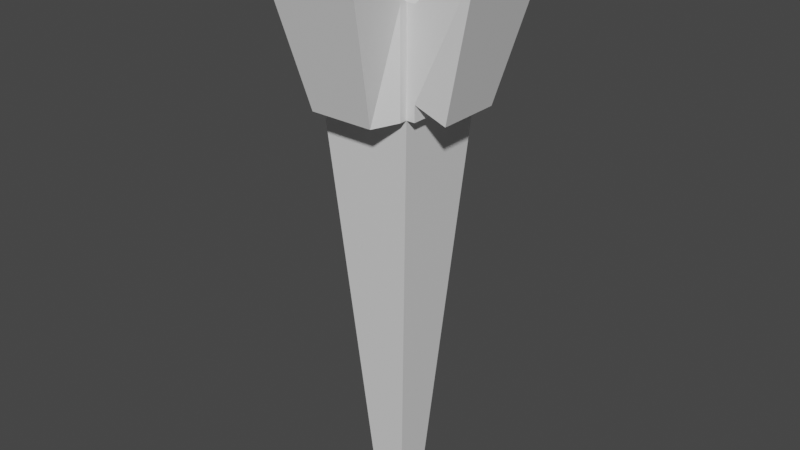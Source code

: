 # Source: Torch.blend  (saved by Blender 3.3.6; exported with 4.5.12 LTS)
import bpy
from mathutils import Matrix  # noqa: F401  (used for matrix-valued properties, if any)

bpy.ops.wm.read_factory_settings(use_empty=True)
scene = bpy.context.scene
scene.name = 'Scene'

# ---- collections
col_collection = bpy.data.collections.new('Collection'); scene.collection.children.link(col_collection)

# ---- materials (node trees are filled in below, after node groups)
mat_material = bpy.data.materials.new('Material')
mat_material.alpha_threshold = 0.0
mat_material.use_transparent_shadow = False
mat_material.roughness = 0.5
mat_material.line_color = (0.0, 0.0, 0.0, 1.0)

# ---- material node trees
mat_material.use_nodes = True; mat_material.node_tree.nodes.clear()
_N = mat_material.node_tree.nodes; _L = mat_material.node_tree.links
n0 = _N.new('ShaderNodeOutputMaterial'); n0.name = 'Material Output'; n0.location = (300, 300)
n1 = _N.new('ShaderNodeBsdfPrincipled'); n1.name = 'Principled BSDF'; n1.location = (10, 300)
n1.distribution = 'GGX'
n1.subsurface_method = 'RANDOM_WALK_SKIN'
n1.inputs[3].default_value = 1.45
n1.inputs[27].default_value = (0.0, 0.0, 0.0, 1.0)
n1.inputs[28].default_value = 1.0
_L.new(n1.outputs[0], n0.inputs[0])
n0.is_active_output = True

# ---- world
world_world = bpy.data.worlds.new('World'); scene.world = world_world
world_world.use_nodes = True; world_world.node_tree.nodes.clear()
_N = world_world.node_tree.nodes; _L = world_world.node_tree.links
n0 = _N.new('ShaderNodeOutputWorld'); n0.name = 'World Output'; n0.location = (300, 300)
n1 = _N.new('ShaderNodeBackground'); n1.name = 'Background'; n1.location = (10, 300)
n1.inputs[0].default_value = (0.05088, 0.05088, 0.05088, 1.0)
_L.new(n1.outputs[0], n0.inputs[0])
n0.is_active_output = True
world_world.color = (0.05088, 0.05088, 0.05088)
world_world.use_sun_shadow = False
world_world.sun_shadow_jitter_overblur = 0.0

# ---- meshes
me_cube = bpy.data.meshes.new('Cube')
me_cube.from_pydata([(0.4, 0.4, 3.0), (0.1516, 0.1516, -0.4), (0.4, -0.4, 3.0), (0.1516, -0.1516, -0.4), (-0.4, 0.4, 3.0), (-0.1516, 0.1516, -0.4), (-0.4, -0.4, 3.0), (-0.1516, -0.1516, -0.4), (0.4, -0.4, 3.134), (-0.4, -0.4, 3.134), (0.4, 0.4, 3.134), (-0.4, 0.4, 3.134), (0.4718, 0.4, 3.0), (0.4718, -0.4, 3.0), (0.4718, 0.4, 3.134), (0.4718, -0.4, 3.134), (-0.4, 0.4802, 3.0), (0.4, 0.4802, 3.0), (-0.4, 0.4802, 3.134), (0.4, 0.4802, 3.134), (-0.4732, -0.4, 3.0), (-0.4732, 0.4, 3.0), (-0.4732, -0.4, 3.134), (-0.4732, 0.4, 3.134), (0.4, -0.4662, 3.0), (-0.4, -0.4662, 3.0), (0.4, -0.4662, 3.134), (-0.4, -0.4662, 3.134), (0.4, -0.4, 3.837), (-0.4, -0.4, 3.837), (0.4, 0.4, 3.837), (-0.4, 0.4, 3.837), (0.4718, 0.4, 3.837), (0.4718, -0.4, 3.837), (-0.4, 0.4802, 3.837), (0.4, 0.4802, 3.837), (-0.4732, -0.4, 3.837), (-0.4732, 0.4, 3.837), (0.4, -0.4662, 3.837), (-0.4, -0.4662, 3.837), (-0.2, -0.4, 3.0), (-0.2, -0.4, 3.134), (-0.2, -0.4662, 3.0), (-0.2723, -0.6364, 2.972), (-0.3037, -0.6084, 4.028), (-0.4135, -0.9671, 4.19), (-0.2, 0.4, 3.0), (-0.2, 0.4, 3.134), (-0.2, 0.4802, 3.0), (-0.2723, 0.6526, 2.972), (-0.3037, 0.6066, 4.028), (-0.4135, 0.9907, 4.19), (0.2, 0.4, 3.0), (0.2, 0.4, 3.134), (0.2, 0.4802, 3.0), (0.2726, 0.6526, 2.972), (0.3039, 0.6066, 4.028), (0.414, 0.9907, 4.19), (0.2, -0.4, 3.0), (0.2, -0.4, 3.134), (0.2, -0.4662, 3.0), (0.2726, -0.6364, 2.972), (0.3039, -0.6084, 4.028), (0.414, -0.9671, 4.19), (-0.4, 0.2, 3.0), (-0.4, 0.2, 3.134), (-0.4732, 0.2, 3.0), (-0.6444, 0.271, 2.972), (-0.6074, 0.3029, 4.028), (-0.9787, 0.4111, 4.19), (0.4, 0.2, 3.0), (0.4, 0.2, 3.134), (0.4718, 0.2, 3.0), (0.6427, 0.271, 2.972), (0.6076, 0.3029, 4.028), (0.9762, 0.4111, 4.19), (-0.2, 0.2, 2.682), (0.2, 0.2, 2.682), (0.4, -0.2, 3.0), (0.4, -0.2, 3.134), (0.4718, -0.2, 3.0), (0.6427, -0.2738, 2.972), (0.6076, -0.3047, 4.028), (0.9762, -0.4164, 4.19), (-0.4, -0.2, 3.0), (-0.4, -0.2, 3.134), (-0.4732, -0.2, 3.0), (-0.6444, -0.2738, 2.972), (-0.6074, -0.3047, 4.028), (-0.9787, -0.4164, 4.19), (-0.2, -0.2, 2.682), (0.2, -0.2, 2.682)], [], [(70, 0, 12, 72), (58, 40, 6, 7, 3, 2), (84, 64, 4, 5, 7, 6), (49, 51, 57, 55), (90, 85, 9, 41), (4, 11, 18, 16), (18, 11, 31, 34), (11, 4, 21, 23), (72, 12, 14, 73), (0, 10, 14, 12), (8, 2, 13, 15), (61, 26, 38, 63), (48, 16, 18, 49), (10, 0, 17, 19), (46, 4, 16, 48), (53, 10, 30, 56), (86, 20, 22, 87), (87, 22, 36, 89), (6, 9, 22, 20), (84, 6, 20, 86), (60, 24, 26, 61), (9, 6, 25, 27), (58, 2, 24, 60), (2, 8, 26, 24), (44, 29, 39, 45), (82, 28, 33, 83), (56, 30, 35, 57), (68, 31, 37, 69), (9, 27, 39, 29), (14, 10, 30, 32), (11, 23, 37, 31), (26, 8, 28, 38), (41, 9, 29, 44), (8, 15, 33, 28), (22, 9, 29, 36), (10, 19, 35, 30), (79, 8, 28, 82), (73, 14, 32, 75), (65, 11, 31, 68), (49, 18, 34, 51), (48, 49, 55, 54), (90, 41, 59, 91), (47, 53, 56, 50), (59, 41, 44, 62), (58, 60, 42, 40), (77, 91, 79, 71), (73, 75, 83, 81), (87, 89, 69, 67), (60, 61, 43, 42), (71, 79, 82, 74), (72, 73, 81, 80), (88, 68, 69, 89), (74, 82, 83, 75), (85, 90, 76, 65), (46, 48, 54, 52), (86, 87, 67, 66), (84, 86, 66, 64), (70, 72, 80, 78), (53, 47, 76, 77), (5, 1, 3, 7), (50, 56, 57, 51), (46, 52, 0, 1, 5, 4), (27, 43, 45, 39), (11, 47, 50, 31), (25, 42, 43, 27), (6, 40, 42, 25), (31, 50, 51, 34), (85, 65, 68, 88), (79, 91, 59, 8), (17, 54, 55, 19), (0, 52, 54, 17), (28, 62, 63, 38), (8, 59, 62, 28), (19, 55, 57, 35), (10, 53, 77, 71), (70, 78, 2, 3, 1, 0), (47, 11, 65, 76), (21, 66, 67, 23), (23, 67, 69, 37), (4, 64, 66, 21), (30, 74, 75, 32), (10, 71, 74, 30), (76, 90, 91, 77), (2, 78, 80, 13), (13, 80, 81, 15), (29, 88, 89, 36), (15, 81, 83, 33), (9, 85, 88, 29), (61, 63, 45, 43), (62, 44, 45, 63)])
_uv = me_cube.uv_layers.new(name='UVMap')
_uv.uv.foreach_set('vector', [0.718, 0.8604, 0.718, 0.8972, 0.7047, 0.8972, 0.7047, 0.8604, 0.4052, 0.6245, 0.3316, 0.6245, 0.2947, 0.6245, 0.3405, 0.0, 0.3963, 5.96e-08, 0.4421, 0.6245, 0.5525, 0.6252, 0.4789, 0.6252, 0.4421, 0.6252, 0.4906, 0.0, 0.5464, 0.0, 0.5893, 0.6252, 0.7642, 0.2223, 0.7382, 0.0, 0.8906, 0.0, 0.8646, 0.2223, 0.6261, 0.2495, 0.6261, 0.3339, 0.5893, 0.3339, 0.5893, 0.3327, 0.4841, 0.8658, 0.4774, 0.8421, 0.4915, 0.838, 0.4983, 0.8618, 0.4915, 0.838, 0.4774, 0.8421, 0.4421, 0.7176, 0.4563, 0.7135, 0.771, 0.7459, 0.7775, 0.7222, 0.7905, 0.7258, 0.784, 0.7495, 0.7047, 0.8604, 0.7047, 0.8972, 0.7047, 0.8986, 0.6732, 0.8732, 0.9299, 0.7222, 0.9233, 0.6984, 0.9361, 0.6949, 0.9426, 0.7187, 0.9233, 0.2563, 0.9299, 0.2325, 0.9426, 0.236, 0.9361, 0.2598, 0.9913, 0.9538, 0.9534, 0.934, 0.9193, 0.8092, 0.9913, 0.7222, 0.176, 0.6613, 0.176, 0.6245, 0.1774, 0.6245, 0.2074, 0.648, 0.2421, 0.6482, 0.2487, 0.6245, 0.2629, 0.6284, 0.2563, 0.6522, 0.1612, 0.6613, 0.1612, 0.6245, 0.176, 0.6245, 0.176, 0.6613, 0.6261, 0.6657, 0.5893, 0.6657, 0.5893, 0.5364, 0.607, 0.4998, 0.5605, 0.7369, 0.5605, 0.7737, 0.5605, 0.7723, 0.529, 0.7508, 0.9076, 0.954, 0.8695, 0.9344, 0.8351, 0.8096, 0.9076, 0.7222, 0.863, 0.9617, 0.8565, 0.9379, 0.8695, 0.9344, 0.876, 0.9581, 0.574, 0.7369, 0.574, 0.7737, 0.5605, 0.7737, 0.5605, 0.7369, 0.5606, 0.8842, 0.5606, 0.9211, 0.562, 0.9211, 0.529, 0.8976, 0.6226, 0.7739, 0.6289, 0.7501, 0.6407, 0.7532, 0.6344, 0.777, 0.5728, 0.8842, 0.5728, 0.9211, 0.5606, 0.9211, 0.5606, 0.8842, 0.9481, 0.961, 0.9416, 0.9372, 0.9534, 0.934, 0.9598, 0.9578, 0.618, 0.9435, 0.5893, 0.899, 0.601, 0.9021, 0.6732, 0.9886, 0.9164, 0.4258, 0.889, 0.381, 0.9018, 0.3845, 0.9741, 0.4719, 0.2344, 0.8176, 0.2074, 0.7728, 0.2216, 0.7768, 0.2947, 0.8647, 0.7639, 0.9154, 0.7366, 0.8707, 0.7496, 0.8742, 0.8221, 0.9617, 0.6226, 0.7739, 0.6344, 0.777, 0.601, 0.9021, 0.5893, 0.899, 0.9361, 0.6949, 0.9233, 0.6984, 0.889, 0.5737, 0.9018, 0.5702, 0.771, 0.7459, 0.784, 0.7495, 0.7496, 0.8742, 0.7366, 0.8707, 0.9534, 0.934, 0.9416, 0.9372, 0.9076, 0.8124, 0.9193, 0.8092, 0.3316, 0.7904, 0.2947, 0.7904, 0.2947, 0.661, 0.3125, 0.6245, 0.9233, 0.2563, 0.9361, 0.2598, 0.9018, 0.3845, 0.889, 0.381, 0.8695, 0.9344, 0.8565, 0.9379, 0.8221, 0.8132, 0.8351, 0.8096, 0.2421, 0.6482, 0.2563, 0.6522, 0.2216, 0.7768, 0.2074, 0.7728, 0.6261, 0.1656, 0.5893, 0.1656, 0.5894, 0.03615, 0.6052, 0.0, 0.9741, 0.7146, 0.9361, 0.6949, 0.9018, 0.5702, 0.9741, 0.4828, 0.6998, 0.3339, 0.7366, 0.3339, 0.7366, 0.4632, 0.7187, 0.4998, 0.529, 0.8579, 0.4915, 0.838, 0.4563, 0.7135, 0.529, 0.6252, 0.176, 0.6613, 0.2074, 0.648, 0.2074, 0.7484, 0.176, 0.735, 0.3316, 0.8747, 0.3316, 0.7904, 0.4052, 0.7904, 0.4052, 0.8747, 0.6998, 0.6657, 0.6261, 0.6657, 0.607, 0.4998, 0.7189, 0.4998, 0.4052, 0.7904, 0.3316, 0.7904, 0.3125, 0.6245, 0.4244, 0.6245, 0.5728, 0.8842, 0.5606, 0.8842, 0.5606, 0.8105, 0.5728, 0.8105, 0.7013, 0.2495, 0.6277, 0.2495, 0.6261, 0.1656, 0.6997, 0.1656, 0.7624, 0.4719, 0.7366, 0.2495, 0.889, 0.2495, 0.8628, 0.4719, 0.02308, 0.8476, 0.0, 0.6245, 0.1522, 0.6245, 0.1233, 0.8476, 0.5606, 0.8842, 0.529, 0.8976, 0.529, 0.7972, 0.5606, 0.8105, 0.6997, 0.1656, 0.6261, 0.1656, 0.6052, 0.0, 0.7169, 0.0, 0.7047, 0.8604, 0.6732, 0.8732, 0.6732, 0.773, 0.7047, 0.7869, 0.0, 0.9793, 0.0, 0.8674, 0.06836, 0.8476, 0.06836, 1.0, 0.06836, 0.9802, 0.06836, 0.8683, 0.1363, 0.8476, 0.1363, 1.0, 0.6261, 0.3339, 0.6261, 0.2495, 0.6998, 0.2495, 0.6998, 0.3339, 0.1612, 0.6613, 0.176, 0.6613, 0.176, 0.735, 0.1612, 0.735, 0.5605, 0.7369, 0.529, 0.7508, 0.529, 0.6506, 0.5605, 0.6634, 0.574, 0.7369, 0.5605, 0.7369, 0.5605, 0.6634, 0.574, 0.6634, 0.718, 0.8604, 0.7047, 0.8604, 0.7047, 0.7869, 0.718, 0.7869, 0.6261, 0.6657, 0.6998, 0.6657, 0.6998, 0.7501, 0.6261, 0.7501, 0.4978, 0.8658, 0.4978, 0.9216, 0.4421, 0.9216, 0.4421, 0.8658, 0.8906, 0.1322, 0.8906, 0.0203, 0.9612, 0.0, 0.9612, 0.1524, 0.1105, 0.6245, 0.03684, 0.6245, 0.0, 0.6245, 0.04576, 0.0, 0.1016, 2.98e-08, 0.1474, 0.6245, 0.6344, 0.777, 0.6732, 0.757, 0.6732, 0.9886, 0.601, 0.9021, 0.7366, 0.6657, 0.6998, 0.6657, 0.7189, 0.4998, 0.7366, 0.5364, 0.5606, 0.7737, 0.5606, 0.8105, 0.529, 0.7972, 0.562, 0.7737, 0.5728, 0.7737, 0.5728, 0.8105, 0.5606, 0.8105, 0.5606, 0.7737, 0.4421, 0.7176, 0.4681, 0.673, 0.529, 0.6252, 0.4563, 0.7135, 0.6261, 0.3339, 0.6998, 0.3339, 0.7187, 0.4998, 0.6068, 0.4998, 0.4421, 0.7916, 0.4052, 0.8747, 0.4052, 0.7904, 0.4421, 0.7904, 0.176, 0.7718, 0.176, 0.735, 0.2074, 0.7484, 0.1774, 0.7718, 0.1612, 0.7718, 0.1612, 0.735, 0.176, 0.735, 0.176, 0.7718, 0.9076, 0.8124, 0.9352, 0.7677, 0.9913, 0.7222, 0.9193, 0.8092, 0.4421, 0.7904, 0.4052, 0.7904, 0.4244, 0.6245, 0.4421, 0.661, 0.2563, 0.6522, 0.2947, 0.6327, 0.2947, 0.8647, 0.2216, 0.7768, 0.7365, 0.1656, 0.7382, 0.1663, 0.7013, 0.2495, 0.6997, 0.1656, 0.2579, 0.6245, 0.1842, 0.6245, 0.1474, 0.6245, 0.1931, 0.0, 0.2489, 0.0, 0.2947, 0.6245, 0.7366, 0.3327, 0.7366, 0.3339, 0.6998, 0.3339, 0.6998, 0.2495, 0.5605, 0.6266, 0.5605, 0.6634, 0.529, 0.6506, 0.5605, 0.6252, 0.784, 0.7495, 0.8221, 0.7299, 0.8221, 0.9617, 0.7496, 0.8742, 0.574, 0.6266, 0.574, 0.6634, 0.5605, 0.6634, 0.5605, 0.6266, 0.889, 0.5737, 0.9164, 0.5289, 0.9741, 0.4828, 0.9018, 0.5702, 0.7365, 0.1656, 0.6997, 0.1656, 0.7169, 0.0, 0.7366, 0.03615, 0.2074, 0.8647, 0.281, 0.8647, 0.281, 0.9384, 0.2074, 0.9384, 0.718, 0.7501, 0.718, 0.7869, 0.7047, 0.7869, 0.7047, 0.7501, 0.7047, 0.7501, 0.7047, 0.7869, 0.6732, 0.773, 0.7047, 0.7515, 0.8221, 0.8132, 0.8494, 0.7685, 0.9076, 0.7222, 0.8351, 0.8096, 0.9361, 0.2598, 0.9741, 0.2401, 0.9741, 0.4719, 0.9018, 0.3845, 0.5893, 0.3339, 0.6261, 0.3339, 0.6068, 0.4998, 0.5893, 0.4632, 0.7627, 0.7222, 0.7366, 0.4998, 0.889, 0.4998, 0.863, 0.7222, 0.1363, 0.9797, 0.1363, 0.8678, 0.2025, 0.8476, 0.2025, 1.0])
me_cube.materials.append(mat_material)
me_cube.use_mirror_vertex_groups = False
me_cube.update()

# ---- objects
ob_cube = bpy.data.objects.new('Cube', me_cube)

# ---- transforms, parenting, visibility, modifiers, constraints
ob_cube.location = (0.0, 0.0, 0.0)
ob_cube.lock_rotations_4d = False
ob_cube.empty_display_type = 'ARROWS'
ob_cube.lineart.crease_threshold = 0.0

# ---- collection membership
col_collection.objects.link(ob_cube)

# ---- scene / render settings (as saved in the file)
scene.frame_start = 1; scene.frame_end = 250; scene.frame_set(1)
scene.render.engine = 'BLENDER_EEVEE_NEXT'
scene.cycles.sampling_pattern = 'TABULATED_SOBOL'
scene.cycles.use_light_tree = False
scene.view_settings.view_transform = 'Filmic'
bpy.context.view_layer.update()

# ---- added for rendering (the .blend has no active camera and no usable light): camera, sun
cam_auto = bpy.data.cameras.new('AutoCamera')
cam_auto.lens = 50.0
cam_auto.sensor_width = 36.0
cam_auto.clip_end = 1000.0
ob_auto_camera = bpy.data.objects.new('AutoCamera', cam_auto)
scene.collection.objects.link(ob_auto_camera)
ob_auto_camera.location = (4.95776, -5.93896, 5.86239)
ob_auto_camera.rotation_euler = (1.09748, -7.21219e-08, 0.694738)
scene.camera = ob_auto_camera
light_auto_sun = bpy.data.lights.new('AutoSun', 'SUN')
light_auto_sun.energy = 3.0
light_auto_sun.angle = 0.0523599
ob_auto_sun = bpy.data.objects.new('AutoSun', light_auto_sun)
scene.collection.objects.link(ob_auto_sun)
ob_auto_sun.rotation_euler = (0.872665, 0.174533, 0.523599)
bpy.context.view_layer.update()
